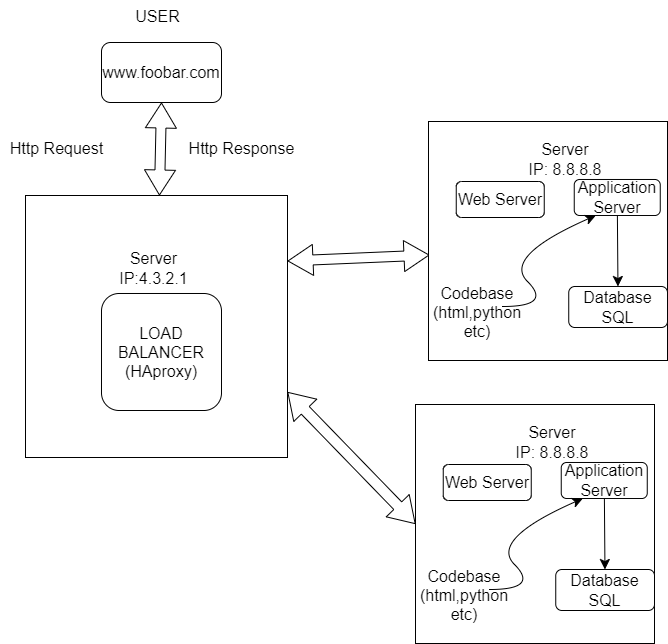

The diagram above was exported from draw.io. Its source (the exported page's mxGraphModel, read from the mxfile embedded in the PNG):
<mxGraphModel dx="2026" dy="1235" grid="0" gridSize="10" guides="1" tooltips="1" connect="1" arrows="1" fold="1" page="0" pageScale="1" pageWidth="850" pageHeight="1100" math="0" shadow="0">
  <root>
    <mxCell id="0" />
    <mxCell id="1" parent="0" />
    <mxCell id="rHB93_P153aCR2-RLSuk-1" value="www.foobar.com" style="rounded=1;whiteSpace=wrap;html=1;fontSize=16;" vertex="1" parent="1">
      <mxGeometry x="-20" y="-86" width="120" height="60" as="geometry" />
    </mxCell>
    <mxCell id="rHB93_P153aCR2-RLSuk-2" value="" style="whiteSpace=wrap;html=1;aspect=fixed;fontSize=16;" vertex="1" parent="1">
      <mxGeometry x="-96" y="67" width="262" height="262" as="geometry" />
    </mxCell>
    <mxCell id="rHB93_P153aCR2-RLSuk-3" value="LOAD BALANCER&lt;br&gt;(HAproxy)" style="rounded=1;whiteSpace=wrap;html=1;fontSize=16;" vertex="1" parent="1">
      <mxGeometry x="-20" y="165" width="120" height="117" as="geometry" />
    </mxCell>
    <mxCell id="rHB93_P153aCR2-RLSuk-5" value="" style="whiteSpace=wrap;html=1;aspect=fixed;fontSize=16;" vertex="1" parent="1">
      <mxGeometry x="294" y="276" width="239" height="239" as="geometry" />
    </mxCell>
    <mxCell id="rHB93_P153aCR2-RLSuk-12" value="Server&lt;br&gt;IP:4.3.2.1" style="text;html=1;strokeColor=none;fillColor=none;align=center;verticalAlign=middle;whiteSpace=wrap;rounded=0;fontSize=16;" vertex="1" parent="1">
      <mxGeometry x="-17" y="121" width="99" height="37" as="geometry" />
    </mxCell>
    <mxCell id="rHB93_P153aCR2-RLSuk-13" value="" style="shape=flexArrow;endArrow=classic;startArrow=classic;html=1;rounded=0;fontSize=12;startSize=8;endSize=8;curved=1;entryX=0.5;entryY=1;entryDx=0;entryDy=0;" edge="1" parent="1" source="rHB93_P153aCR2-RLSuk-2" target="rHB93_P153aCR2-RLSuk-1">
      <mxGeometry width="100" height="100" relative="1" as="geometry">
        <mxPoint x="1" y="82" as="sourcePoint" />
        <mxPoint x="101" y="-18" as="targetPoint" />
      </mxGeometry>
    </mxCell>
    <mxCell id="rHB93_P153aCR2-RLSuk-14" value="" style="shape=flexArrow;endArrow=classic;startArrow=classic;html=1;rounded=0;fontSize=12;startSize=8;endSize=8;curved=1;entryX=0;entryY=0.5;entryDx=0;entryDy=0;exitX=1;exitY=0.25;exitDx=0;exitDy=0;" edge="1" parent="1" source="rHB93_P153aCR2-RLSuk-2">
      <mxGeometry width="100" height="100" relative="1" as="geometry">
        <mxPoint x="126" y="250" as="sourcePoint" />
        <mxPoint x="308" y="126.5" as="targetPoint" />
      </mxGeometry>
    </mxCell>
    <mxCell id="rHB93_P153aCR2-RLSuk-16" value="" style="shape=flexArrow;endArrow=classic;startArrow=classic;html=1;rounded=0;fontSize=12;startSize=8;endSize=8;curved=1;entryX=0;entryY=0.5;entryDx=0;entryDy=0;exitX=1;exitY=0.75;exitDx=0;exitDy=0;width=11;" edge="1" parent="1" source="rHB93_P153aCR2-RLSuk-2" target="rHB93_P153aCR2-RLSuk-5">
      <mxGeometry width="100" height="100" relative="1" as="geometry">
        <mxPoint x="162" y="270" as="sourcePoint" />
        <mxPoint x="309" y="241" as="targetPoint" />
        <Array as="points" />
      </mxGeometry>
    </mxCell>
    <mxCell id="rHB93_P153aCR2-RLSuk-18" value="Http Request" style="text;html=1;align=center;verticalAlign=middle;resizable=0;points=[];autosize=1;strokeColor=none;fillColor=none;fontSize=16;" vertex="1" parent="1">
      <mxGeometry x="-121" y="4" width="111" height="31" as="geometry" />
    </mxCell>
    <mxCell id="rHB93_P153aCR2-RLSuk-19" value="Http Response" style="text;html=1;align=center;verticalAlign=middle;resizable=0;points=[];autosize=1;strokeColor=none;fillColor=none;fontSize=16;" vertex="1" parent="1">
      <mxGeometry x="58" y="4" width="124" height="31" as="geometry" />
    </mxCell>
    <mxCell id="rHB93_P153aCR2-RLSuk-20" value="USER" style="text;html=1;align=center;verticalAlign=middle;resizable=0;points=[];autosize=1;strokeColor=none;fillColor=none;fontSize=16;" vertex="1" parent="1">
      <mxGeometry x="5" y="-128" width="62" height="31" as="geometry" />
    </mxCell>
    <mxCell id="rHB93_P153aCR2-RLSuk-22" value="Web Server" style="rounded=1;whiteSpace=wrap;html=1;fontSize=16;" vertex="1" parent="1">
      <mxGeometry x="321.75" y="336" width="88" height="36" as="geometry" />
    </mxCell>
    <mxCell id="rHB93_P153aCR2-RLSuk-26" value="" style="edgeStyle=none;curved=1;rounded=0;orthogonalLoop=1;jettySize=auto;html=1;fontSize=12;startSize=8;endSize=8;" edge="1" parent="1" source="rHB93_P153aCR2-RLSuk-23" target="rHB93_P153aCR2-RLSuk-24">
      <mxGeometry relative="1" as="geometry" />
    </mxCell>
    <mxCell id="rHB93_P153aCR2-RLSuk-23" value="Application Server" style="rounded=1;whiteSpace=wrap;html=1;fontSize=16;" vertex="1" parent="1">
      <mxGeometry x="439.75" y="334" width="86" height="36" as="geometry" />
    </mxCell>
    <mxCell id="rHB93_P153aCR2-RLSuk-24" value="Database SQL" style="rounded=1;whiteSpace=wrap;html=1;fontSize=16;" vertex="1" parent="1">
      <mxGeometry x="434.25" y="441" width="98.75" height="41" as="geometry" />
    </mxCell>
    <mxCell id="rHB93_P153aCR2-RLSuk-27" value="Server&lt;br style=&quot;border-color: var(--border-color);&quot;&gt;IP: 8.8.8.8" style="text;html=1;strokeColor=none;fillColor=none;align=center;verticalAlign=middle;whiteSpace=wrap;rounded=0;fontSize=16;" vertex="1" parent="1">
      <mxGeometry x="383" y="299" width="96" height="30" as="geometry" />
    </mxCell>
    <mxCell id="rHB93_P153aCR2-RLSuk-31" value="" style="curved=1;endArrow=classic;html=1;rounded=0;fontSize=12;startSize=8;endSize=8;entryX=0.25;entryY=1;entryDx=0;entryDy=0;" edge="1" parent="1" target="rHB93_P153aCR2-RLSuk-23">
      <mxGeometry width="50" height="50" relative="1" as="geometry">
        <mxPoint x="368" y="461" as="sourcePoint" />
        <mxPoint x="418" y="411" as="targetPoint" />
        <Array as="points">
          <mxPoint x="418" y="461" />
          <mxPoint x="368" y="411" />
        </Array>
      </mxGeometry>
    </mxCell>
    <mxCell id="rHB93_P153aCR2-RLSuk-32" value="Codebase&lt;br&gt;(html,python etc)&lt;br&gt;" style="text;html=1;strokeColor=none;fillColor=none;align=center;verticalAlign=middle;whiteSpace=wrap;rounded=0;fontSize=16;" vertex="1" parent="1">
      <mxGeometry x="313" y="452" width="60" height="30" as="geometry" />
    </mxCell>
    <mxCell id="rHB93_P153aCR2-RLSuk-33" value="" style="whiteSpace=wrap;html=1;aspect=fixed;fontSize=16;" vertex="1" parent="1">
      <mxGeometry x="307" y="-7" width="239" height="239" as="geometry" />
    </mxCell>
    <mxCell id="rHB93_P153aCR2-RLSuk-34" value="Web Server" style="rounded=1;whiteSpace=wrap;html=1;fontSize=16;" vertex="1" parent="1">
      <mxGeometry x="334.75" y="53" width="88" height="36" as="geometry" />
    </mxCell>
    <mxCell id="rHB93_P153aCR2-RLSuk-35" value="" style="edgeStyle=none;curved=1;rounded=0;orthogonalLoop=1;jettySize=auto;html=1;fontSize=12;startSize=8;endSize=8;" edge="1" source="rHB93_P153aCR2-RLSuk-36" target="rHB93_P153aCR2-RLSuk-37" parent="1">
      <mxGeometry relative="1" as="geometry" />
    </mxCell>
    <mxCell id="rHB93_P153aCR2-RLSuk-36" value="Application Server" style="rounded=1;whiteSpace=wrap;html=1;fontSize=16;" vertex="1" parent="1">
      <mxGeometry x="452.75" y="51" width="86" height="36" as="geometry" />
    </mxCell>
    <mxCell id="rHB93_P153aCR2-RLSuk-37" value="Database SQL" style="rounded=1;whiteSpace=wrap;html=1;fontSize=16;" vertex="1" parent="1">
      <mxGeometry x="447.25" y="158" width="98.75" height="41" as="geometry" />
    </mxCell>
    <mxCell id="rHB93_P153aCR2-RLSuk-38" value="Server&lt;br style=&quot;border-color: var(--border-color);&quot;&gt;IP: 8.8.8.8" style="text;html=1;strokeColor=none;fillColor=none;align=center;verticalAlign=middle;whiteSpace=wrap;rounded=0;fontSize=16;" vertex="1" parent="1">
      <mxGeometry x="396" y="16" width="96" height="30" as="geometry" />
    </mxCell>
    <mxCell id="rHB93_P153aCR2-RLSuk-39" value="" style="curved=1;endArrow=classic;html=1;rounded=0;fontSize=12;startSize=8;endSize=8;entryX=0.25;entryY=1;entryDx=0;entryDy=0;" edge="1" target="rHB93_P153aCR2-RLSuk-36" parent="1">
      <mxGeometry width="50" height="50" relative="1" as="geometry">
        <mxPoint x="381" y="178" as="sourcePoint" />
        <mxPoint x="431" y="128" as="targetPoint" />
        <Array as="points">
          <mxPoint x="431" y="178" />
          <mxPoint x="381" y="128" />
        </Array>
      </mxGeometry>
    </mxCell>
    <mxCell id="rHB93_P153aCR2-RLSuk-40" value="Codebase&lt;br&gt;(html,python etc)&lt;br&gt;" style="text;html=1;strokeColor=none;fillColor=none;align=center;verticalAlign=middle;whiteSpace=wrap;rounded=0;fontSize=16;" vertex="1" parent="1">
      <mxGeometry x="326" y="169" width="60" height="30" as="geometry" />
    </mxCell>
  </root>
</mxGraphModel>